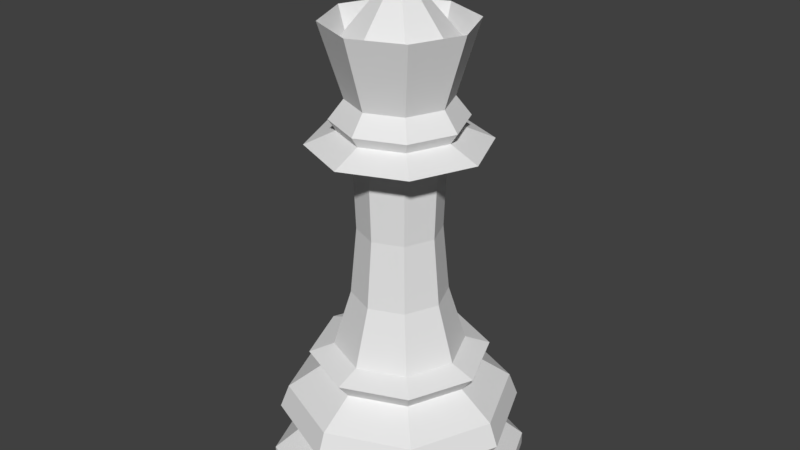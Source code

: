 # Source: LowPolyRainha.blend  (saved by Blender 2.79.7; exported with 4.5.12 LTS)
import bpy
from mathutils import Matrix  # noqa: F401  (used for matrix-valued properties, if any)

bpy.ops.wm.read_factory_settings(use_empty=True)
scene = bpy.context.scene
scene.name = 'Scene'

# ---- collections
col_collection_1 = bpy.data.collections.new('Collection 1'); scene.collection.children.link(col_collection_1)

# ---- world
world_world = bpy.data.worlds.new('World'); scene.world = world_world
world_world.color = (0.05088, 0.05088, 0.05088)
world_world.use_sun_shadow = False
world_world.sun_shadow_jitter_overblur = 0.0

# ---- meshes
me_cylinder_001 = bpy.data.meshes.new('Cylinder.001')
me_cylinder_001.from_pydata([(0.0, 1.5, 0.0), (8.27e-08, 0.5533, 2.077), (1.061, 1.061, 0.0), (0.3913, 0.3913, 2.077), (1.5, 1.132e-07, 0.0), (0.5533, 3.457e-07, 2.077), (1.061, -1.061, 0.0), (0.3913, -0.3913, 2.077), (-4.888e-07, -1.5, 0.0), (-9.76e-08, -0.5533, 2.077), (-1.061, -1.061, 0.0), (-0.3913, -0.3913, 2.077), (-1.5, 1.448e-06, 0.0), (-0.5533, 8.382e-07, 2.077), (-1.061, 1.061, 0.0), (-0.3913, 0.3913, 2.077), (5.561e-08, 0.901, 1.198), (0.6371, 0.6371, 1.198), (0.901, 2.632e-07, 1.198), (0.6371, -0.6371, 1.198), (-2.38e-07, -0.901, 1.198), (-0.6371, -0.6371, 1.198), (-0.901, 1.065e-06, 1.198), (-0.6371, 0.6371, 1.198), (5.566e-09, 1.304, 0.944), (-7.034e-09, 1.408, 0.6947), (0.9222, 0.9222, 0.944), (0.9953, 0.9953, 0.6947), (1.304, 1.645e-07, 0.944), (1.408, 1.393e-07, 0.6947), (0.9222, -0.9222, 0.944), (0.9953, -0.9953, 0.6947), (-4.194e-07, -1.304, 0.944), (-4.658e-07, -1.408, 0.6947), (-0.9222, -0.9222, 0.944), (-0.9953, -0.9953, 0.6947), (-1.304, 1.325e-06, 0.944), (-1.408, 1.392e-06, 0.6947), (-0.9222, 0.9222, 0.944), (-0.9953, 0.9953, 0.6947), (0.0, 1.5, 0.1412), (1.061, 1.061, 0.1412), (1.5, 1.132e-07, 0.1412), (1.061, -1.061, 0.1412), (-4.888e-07, -1.5, 0.1412), (-1.061, -1.061, 0.1412), (-1.5, 1.448e-06, 0.1412), (-1.061, 1.061, 0.1412), (5.888e-08, 0.7592, 1.461), (4.814e-08, 1.048, 1.369), (0.7408, 0.7408, 1.369), (0.5368, 0.5368, 1.461), (1.048, 2.346e-07, 1.369), (0.7592, 3.087e-07, 1.461), (0.7408, -0.7408, 1.369), (0.5368, -0.5368, 1.461), (-2.932e-07, -1.048, 1.369), (-1.885e-07, -0.7592, 1.461), (-0.7408, -0.7408, 1.369), (-0.5368, -0.5368, 1.461), (-1.048, 1.167e-06, 1.369), (-0.7592, 9.844e-07, 1.461), (-0.7408, 0.7408, 1.369), (-0.5368, 0.5368, 1.461), (3.469e-08, 1.18, 0.3943), (0.8343, 0.8343, 0.3943), (1.18, 1.912e-07, 0.3943), (0.8343, -0.8343, 0.3943), (-3.495e-07, -1.18, 0.3943), (-0.8343, -0.8343, 0.3943), (-1.18, 1.242e-06, 0.3943), (-0.8343, 0.8343, 0.3943), (-1.199e-07, -0.6704, 3.861), (0.4741, -0.4741, 3.861), (0.6704, 3.292e-07, 3.861), (0.4741, 0.4741, 3.861), (9.853e-08, 0.6704, 3.861), (-0.4741, 0.4741, 3.861), (-0.6704, 9.26e-07, 3.861), (-0.4741, -0.4741, 3.861), (-0.3607, 0.3607, 3.612), (-0.5102, 8.06e-07, 3.612), (0.3607, 0.3607, 3.612), (8.882e-08, 0.5102, 3.612), (0.5102, 3.519e-07, 3.612), (-0.3607, -0.3607, 3.612), (-7.741e-08, -0.5102, 3.612), (0.3607, -0.3607, 3.612), (-0.7197, 0.7197, 3.726), (0.7197, 0.7197, 3.726), (1.018, 2.507e-07, 3.726), (-0.7197, -0.7197, 3.726), (0.7197, -0.7197, 3.726), (-1.018, 1.157e-06, 3.726), (7.552e-08, 1.018, 3.726), (-2.561e-07, -1.018, 3.726), (-8.72e-08, 5.304e-08, 5.399), (-3.712e-09, 1.365e-07, 3.134), (-5.92e-08, -0.5842, 4.177), (0.4131, -0.4131, 4.177), (0.5842, 3.479e-07, 4.177), (0.4131, 0.4131, 4.177), (1.312e-07, 0.5842, 4.177), (-0.4131, 0.4131, 4.177), (-0.5842, 8.68e-07, 4.177), (-0.4131, -0.4131, 4.177), (0.7541, 3.108e-07, 3.975), (0.5332, 0.5332, 3.975), (-1.306e-07, -0.7541, 3.975), (0.5332, -0.5332, 3.975), (-0.5332, -0.5332, 3.975), (-0.5332, 0.5332, 3.975), (-0.7541, 9.82e-07, 3.975), (1.151e-07, 0.7541, 3.975), (-0.4787, 7.833e-07, 2.801), (-6.516e-08, -0.4787, 2.801), (9.081e-08, 0.4787, 2.801), (0.3385, 0.3385, 2.801), (0.4787, 3.572e-07, 2.801), (0.3385, -0.3385, 2.801), (-0.3385, 0.3385, 2.801), (-0.3385, -0.3385, 2.801), (-0.8396, 1.039e-06, 4.935), (-0.5937, -0.5937, 4.935), (1.331e-07, 0.8396, 4.935), (-0.5937, 0.5937, 4.935), (0.8396, 2.916e-07, 4.935), (0.5937, 0.5937, 4.935), (-1.405e-07, -0.8396, 4.935), (0.5937, -0.5937, 4.935), (-0.7314, 9.325e-07, 4.935), (-0.5172, -0.5172, 4.935), (9.819e-08, 0.7314, 4.935), (-0.5172, 0.5172, 4.935), (0.7314, 2.863e-07, 4.935), (0.5172, 0.5172, 4.935), (-1.056e-07, -0.7314, 4.935), (0.5172, -0.5172, 4.935), (-0.08196, 2.83e-07, 5.354), (-0.05796, -0.05796, 5.354), (-1.532e-07, 0.08197, 5.354), (-0.05796, 0.05796, 5.354), (0.08196, 2.968e-07, 5.354), (0.05796, 0.05796, 5.354), (1.039e-07, -0.08196, 5.354), (0.05796, -0.05796, 5.354), (-0.7314, 9.325e-07, 4.653), (-0.5172, -0.5172, 4.653), (9.819e-08, 0.7314, 4.653), (-0.5172, 0.5172, 4.653), (0.7314, 2.863e-07, 4.653), (0.5172, 0.5172, 4.653), (-1.056e-07, -0.7314, 4.653), (0.5172, -0.5172, 4.653), (2.384e-08, 0.109, 5.595), (2.384e-08, 0.1542, 5.495), (2.384e-08, 0.109, 5.396), (0.0771, 0.0771, 5.595), (0.109, 0.109, 5.495), (0.0771, 0.0771, 5.396), (0.109, -5.257e-08, 5.595), (0.1542, -4.797e-08, 5.495), (0.109, -5.257e-08, 5.396), (0.0771, -0.0771, 5.595), (0.109, -0.109, 5.495), (0.0771, -0.0771, 5.396), (2.878e-08, -0.109, 5.595), (2.418e-08, -0.1542, 5.495), (2.878e-08, -0.109, 5.396), (1.431e-08, -6.244e-08, 5.637), (-0.0771, -0.0771, 5.595), (-0.109, -0.109, 5.495), (-0.0771, -0.0771, 5.396), (-0.109, -5.257e-08, 5.595), (-0.1542, -4.797e-08, 5.495), (-0.109, -5.257e-08, 5.396), (-0.0771, 0.0771, 5.595), (-0.109, 0.109, 5.495), (-0.0771, 0.0771, 5.396)], [], [(9, 7, 55, 57), (56, 54, 19, 20), (20, 19, 30, 32), (30, 31, 33, 32), (28, 29, 31, 30), (68, 33, 31, 67), (69, 35, 33, 68), (66, 42, 43, 67), (67, 43, 44, 68), (44, 43, 6, 8), (7, 5, 53, 55), (54, 52, 18, 19), (19, 18, 28, 30), (43, 42, 4, 6), (5, 3, 51, 53), (52, 50, 17, 18), (18, 17, 26, 28), (42, 41, 2, 4), (3, 1, 48, 51), (50, 49, 16, 17), (17, 16, 24, 26), (41, 40, 0, 2), (1, 15, 63, 48), (49, 62, 23, 16), (16, 23, 38, 24), (40, 47, 14, 0), (15, 13, 61, 63), (54, 55, 53, 52), (52, 53, 51, 50), (49, 48, 63, 62), (50, 51, 48, 49), (62, 60, 22, 23), (23, 22, 36, 38), (34, 35, 37, 36), (32, 33, 35, 34), (66, 29, 27, 65), (67, 31, 29, 66), (68, 44, 45, 69), (69, 45, 46, 70), (47, 46, 12, 14), (13, 11, 59, 61), (62, 63, 61, 60), (60, 61, 59, 58), (56, 57, 55, 54), (58, 59, 57, 56), (60, 58, 21, 22), (22, 21, 34, 36), (38, 39, 25, 24), (36, 37, 39, 38), (64, 25, 39, 71), (65, 27, 25, 64), (70, 46, 47, 71), (71, 47, 40, 64), (46, 45, 10, 12), (11, 9, 57, 59), (58, 56, 20, 21), (21, 20, 32, 34), (26, 27, 29, 28), (24, 25, 27, 26), (70, 37, 35, 69), (71, 39, 37, 70), (64, 40, 41, 65), (65, 41, 42, 66), (45, 44, 8, 10), (6, 4, 2, 0, 14, 12, 10, 8), (93, 88, 77, 78), (107, 106, 100, 101), (94, 89, 75, 76), (89, 90, 74, 75), (95, 91, 79, 72), (88, 94, 76, 77), (90, 92, 73, 74), (92, 95, 72, 73), (91, 93, 78, 79), (119, 87, 84, 118), (118, 84, 82, 117), (117, 82, 83, 116), (116, 83, 80, 120), (115, 86, 87, 119), (121, 85, 86, 115), (114, 81, 85, 121), (120, 80, 81, 114), (85, 81, 93, 91), (87, 86, 95, 92), (84, 87, 92, 90), (80, 83, 94, 88), (86, 85, 91, 95), (82, 84, 90, 89), (83, 82, 89, 94), (81, 80, 88, 93), (105, 104, 122, 123), (109, 108, 98, 99), (108, 110, 105, 98), (112, 111, 103, 104), (113, 107, 101, 102), (106, 109, 99, 100), (110, 112, 104, 105), (111, 113, 102, 103), (77, 76, 113, 111), (79, 78, 112, 110), (74, 73, 109, 106), (76, 75, 107, 113), (78, 77, 111, 112), (72, 79, 110, 108), (73, 72, 108, 109), (75, 74, 106, 107), (101, 100, 126, 127), (99, 98, 128, 129), (98, 105, 123, 128), (104, 103, 125, 122), (102, 101, 127, 124), (100, 99, 129, 126), (103, 102, 124, 125), (15, 120, 114, 13), (13, 114, 121, 11), (11, 121, 115, 9), (9, 115, 119, 7), (1, 116, 120, 15), (3, 117, 116, 1), (5, 118, 117, 3), (7, 119, 118, 5), (138, 175, 178, 141), (138, 139, 147, 146), (140, 141, 149, 148), (142, 143, 151, 150), (144, 145, 153, 152), (145, 142, 150, 153), (143, 140, 148, 151), (141, 138, 146, 149), (139, 144, 152, 147), (156, 155, 158, 159), (154, 169, 157), (145, 165, 168, 144), (155, 154, 157, 158), (159, 158, 161, 162), (157, 169, 160), (142, 162, 165, 145), (158, 157, 160, 161), (162, 161, 164, 165), (160, 169, 163), (139, 172, 175, 138), (161, 160, 163, 164), (165, 164, 167, 168), (163, 169, 166), (164, 163, 166, 167), (167, 166, 170, 171), (168, 167, 171, 172), (166, 169, 170), (143, 159, 162, 142), (140, 156, 159, 143), (171, 170, 173, 174), (172, 171, 174, 175), (170, 169, 173), (141, 178, 156, 140), (174, 173, 176, 177), (175, 174, 177, 178), (173, 169, 176), (144, 168, 172, 139), (177, 176, 154, 155), (178, 177, 155, 156), (176, 169, 154)])
me_cylinder_001.use_remesh_preserve_volume = False
me_cylinder_001.use_remesh_preserve_attributes = False
me_cylinder_001.use_mirror_vertex_groups = False
me_cylinder_001.update()

# ---- objects
ob_lp_queen = bpy.data.objects.new('LP Queen', me_cylinder_001)

# ---- transforms, parenting, visibility, modifiers, constraints
ob_lp_queen.location = (0.0, 0.0, 0.0)
ob_lp_queen.scale = (1.297, 1.297, 1.418)
ob_lp_queen.lineart.crease_threshold = 0.0

# ---- collection membership
col_collection_1.objects.link(ob_lp_queen)

# ---- scene / render settings (as saved in the file)
scene.frame_start = 1; scene.frame_end = 250; scene.frame_set(2)
scene.render.engine = 'BLENDER_EEVEE_NEXT'
scene.render.resolution_percentage = 50
scene.render.dither_intensity = 0.0
scene.cycles.use_denoising = False
scene.cycles.samples = 128
scene.cycles.sampling_pattern = 'TABULATED_SOBOL'
scene.cycles.use_adaptive_sampling = False
scene.cycles.use_light_tree = False
scene.view_settings.view_transform = 'Standard'
bpy.context.view_layer.update()

# ---- added for rendering (the .blend has no active camera and no usable light): camera, sun
cam_auto = bpy.data.cameras.new('AutoCamera')
cam_auto.lens = 50.0
cam_auto.sensor_width = 36.0
cam_auto.clip_end = 1000.0
ob_auto_camera = bpy.data.objects.new('AutoCamera', cam_auto)
scene.collection.objects.link(ob_auto_camera)
ob_auto_camera.location = (8.97777, -10.7733, 11.1782)
ob_auto_camera.rotation_euler = (1.09748, -7.21219e-08, 0.694738)
scene.camera = ob_auto_camera
light_auto_sun = bpy.data.lights.new('AutoSun', 'SUN')
light_auto_sun.energy = 3.0
light_auto_sun.angle = 0.0523599
ob_auto_sun = bpy.data.objects.new('AutoSun', light_auto_sun)
scene.collection.objects.link(ob_auto_sun)
ob_auto_sun.rotation_euler = (0.872665, 0.174533, 0.523599)
bpy.context.view_layer.update()
